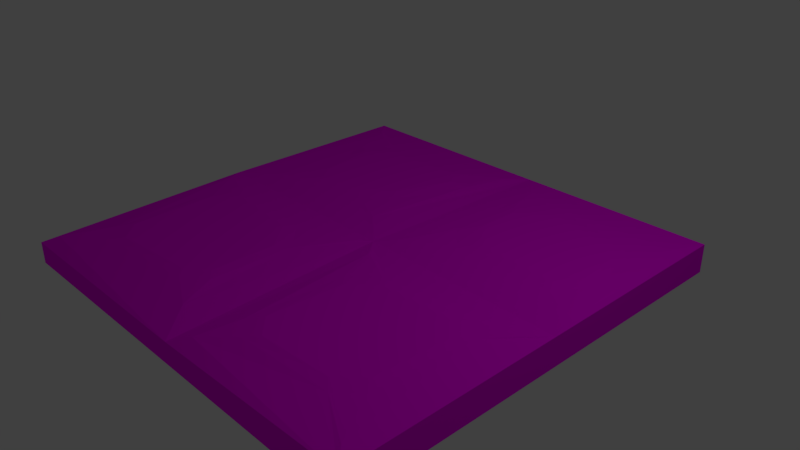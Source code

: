 # Source: platform.blend  (saved by Blender 2.79.0; exported with 4.5.12 LTS)
import bpy
from mathutils import Matrix  # noqa: F401  (used for matrix-valued properties, if any)

bpy.ops.wm.read_factory_settings(use_empty=True)
scene = bpy.context.scene
scene.name = 'Scene'

# ---- collections
col_collection_1 = bpy.data.collections.new('Collection 1'); scene.collection.children.link(col_collection_1)

# ---- images (referenced by path relative to the original .blend; pixels are not part of the script)
import os
ASSET_DIR = os.environ.get("B2B_ASSET_DIR", "")  # directory of the original .blend (textures are referenced by path, not embedded)
HERE = os.path.dirname(os.path.abspath(__file__))  # packed textures are extracted next to this script under _unpacked/

def load_image(name, relpath, width, height, colorspace="sRGB"):
    """Load a texture the original file referenced (path relative to the .blend, or extracted next to this script)."""
    p = next((c for c in (os.path.join(HERE, relpath), os.path.join(ASSET_DIR, relpath)) if relpath and os.path.exists(c)), "")
    if p:
        img = bpy.data.images.load(p, check_existing=True)
        img.name = name
    else:  # same state as the original file: an image datablock whose file is absent (Cycles renders it pink)
        img = bpy.data.images.new(name, width, height)
        img.source = "FILE"
        img.filepath = "//" + (relpath or name)
    img.colorspace_settings.name = colorspace
    return img
img_floor_colour = load_image('floor_colour', 'floor_colour.png', 1024, 1024, 'sRGB')

# ---- materials (node trees are filled in below, after node groups)
mat_material_001 = bpy.data.materials.new('Material.001')
mat_material_001.alpha_threshold = 0.0
mat_material_001.roughness = 0.5

# ---- material node trees
mat_material_001.use_nodes = True; mat_material_001.node_tree.nodes.clear()
_N = mat_material_001.node_tree.nodes; _L = mat_material_001.node_tree.links
n0 = _N.new('ShaderNodeOutputMaterial'); n0.name = 'Material Output'; n0.location = (300, 300)
n1 = _N.new('ShaderNodeBsdfDiffuse'); n1.name = 'Diffuse BSDF'; n1.location = (10, 300)
n2 = _N.new('ShaderNodeTexImage'); n2.name = 'Image Texture'; n2.location = (-202, 367)
n2.width = 140
n2.image = img_floor_colour
n3 = _N.new('ShaderNodeTexCoord'); n3.name = 'Texture Coordinate'; n3.location = (-410, 376)
_L.new(n1.outputs[0], n0.inputs[0])
_L.new(n2.outputs[0], n1.inputs[0])
_L.new(n3.outputs[2], n2.inputs[0])
n0.is_active_output = True

# ---- world
world_world = bpy.data.worlds.new('World'); scene.world = world_world
world_world.color = (0.05088, 0.05088, 0.05088)
world_world.use_sun_shadow = False
world_world.sun_shadow_jitter_overblur = 0.0
world_world.cycles.sampling_method = 'MANUAL'

# ---- cameras
cam_camera = bpy.data.cameras.new('Camera')
cam_camera.clip_end = 100.0
cam_camera.lens = 35.0
cam_camera.sensor_width = 32.0
cam_camera.sensor_height = 18.0
cam_camera.ortho_scale = 7.314
cam_camera.dof.focus_distance = 0.0

# ---- lights
light_lamp = bpy.data.lights.new('Lamp', 'POINT')
light_lamp.transmission_factor = 0.0
light_lamp.cutoff_distance = 30.0
light_lamp.energy = 100.0
light_lamp.shadow_buffer_clip_start = 1.001
light_lamp.shadow_soft_size = 0.1
light_lamp.shadow_maximum_resolution = 0.006
light_lamp.use_absolute_resolution = True

# ---- meshes
me_cube = bpy.data.meshes.new('Cube')
me_cube.from_pydata([(3.003, 3.003, -0.1997), (3.003, -3.003, -0.1997), (-3.003, -3.003, -0.1997), (-3.003, 3.003, -0.1997), (3.003, -3.003, 0.1997), (3.003, 3.003, 0.1997), (3.003, -0.03673, 0.1997), (-3.003, 3.003, 0.1997), (0.1815, 3.003, 0.1997), (-3.003, -3.003, 0.1015), (0.1303, -3.003, 0.1015), (-2.993, 0.0355, 0.1997), (0.06653, 0.01856, 0.1997), (2.774, -2.776, 0.2326), (2.783, -0.3233, 0.2317), (0.3535, -2.801, 0.1799), (0.3132, -0.2724, 0.2329), (2.819, 2.487, 0.2359), (0.5588, 2.569, 0.2381), (2.924, 0.3226, 0.2308), (0.3162, 0.2759, 0.2268), (-2.669, 2.648, 0.2374), (-2.447, 0.3995, 0.2374), (-0.0475, 2.699, 0.233), (-0.4124, 0.4386, 0.238), (-2.839, -2.811, 0.1813), (-0.2595, -2.539, 0.1993), (-2.868, -0.1581, 0.226), (-0.06959, -0.139, 0.2215), (1.992, -2.273, 0.2709), (2.151, -2.416, 0.2546), (2.275, -1.991, 0.2709), (2.418, -2.149, 0.2546), (2.084, -0.6784, 0.271), (2.247, -0.5099, 0.2546), (2.33, -0.9545, 0.271), (2.484, -0.7777, 0.2546), (0.9531, -2.326, 0.271), (0.794, -2.477, 0.2454), (0.6757, -2.08, 0.271), (0.5189, -2.234, 0.2452), (0.7239, -1.03, 0.2707), (0.5686, -0.8766, 0.2525), (1.028, -0.7309, 0.2708), (0.8829, -0.5695, 0.2525), (2.211, 1.977, 0.2702), (2.349, 2.132, 0.2542), (2.484, 1.698, 0.2703), (2.588, 1.889, 0.2542), (0.8304, 1.855, 0.2717), (0.6314, 2.183, 0.25), (1.291, 2.188, 0.2709), (0.9829, 2.43, 0.2501), (2.534, 1.1, 0.2708), (2.722, 0.9942, 0.2477), (2.301, 0.748, 0.2713), (2.43, 0.5742, 0.2552), (1.2, 0.8271, 0.274), (0.9547, 0.624, 0.2506), (0.8299, 1.233, 0.2737), (0.6183, 0.953, 0.2493), (-1.894, 2.15, 0.2709), (-2.051, 2.295, 0.2556), (-2.167, 1.876, 0.2708), (-2.385, 1.959, 0.2503), (-1.825, 0.7471, 0.2703), (-2.034, 0.5482, 0.2525), (-2.05, 0.9999, 0.2702), (-2.219, 0.7601, 0.2526), (-0.6375, 2.216, 0.271), (-0.4792, 2.369, 0.2556), (-0.4494, 1.997, 0.2711), (-0.2027, 2.052, 0.2484), (-0.7512, 1.184, 0.2715), (-0.619, 0.9532, 0.2526), (-1.17, 0.8464, 0.2712), (-0.9648, 0.6824, 0.2532), (-2.331, -2.007, 0.2709), (-2.471, -2.168, 0.244), (-2.058, -2.281, 0.2708), (-2.206, -2.434, 0.244), (-0.5961, -1.945, 0.2706), (-0.4507, -2.063, 0.2512), (-0.8822, -2.173, 0.2702), (-0.7467, -2.297, 0.2513), (-2.388, -0.7858, 0.271), (-2.538, -0.6149, 0.2537), (-2.143, -0.518, 0.2713), (-2.298, -0.3505, 0.2536), (-0.5936, -1.05, 0.2737), (-0.4338, -0.932, 0.2568), (-0.9674, -0.6367, 0.2739), (-0.8397, -0.4846, 0.2567)], [], [(0, 1, 2, 3), (74, 76, 24), (38, 40, 15), (14, 36, 32, 13, 4, 6), (70, 72, 23), (54, 56, 19), (0, 5, 6, 4, 1), (18, 50, 52), (5, 8, 18, 52, 46, 17), (35, 33, 43, 41, 39, 37, 29, 31), (86, 88, 27), (22, 66, 68), (17, 48, 54, 19, 6, 5), (42, 44, 16), (1, 4, 10, 9, 2), (82, 84, 26), (58, 60, 20), (22, 68, 64, 21, 7, 11), (71, 69, 61, 63, 67, 65, 75, 73), (5, 0, 3, 7, 8), (89, 91, 87, 85, 77, 79, 83, 81), (26, 84, 80, 25, 9, 10), (90, 28, 92), (2, 9, 11, 7, 3), (13, 30, 38, 15, 10, 4), (16, 44, 34, 14, 6, 12), (12, 10, 15, 40, 42, 16), (17, 46, 48), (47, 45, 51, 49, 59, 57, 55, 53), (8, 12, 20, 60, 50, 18), (19, 56, 58, 20, 12, 6), (62, 21, 64), (21, 62, 70, 23, 8, 7), (11, 12, 24, 76, 66, 22), (23, 72, 74, 24, 12, 8), (78, 25, 80), (25, 78, 86, 27, 11, 9), (10, 12, 28, 90, 82, 26), (27, 88, 92, 28, 12, 11), (14, 34, 36), (31, 29, 30, 32), (33, 35, 36, 34), (37, 39, 40, 38), (41, 43, 44, 42), (45, 47, 48, 46), (49, 51, 52, 50), (53, 55, 56, 54), (57, 59, 60, 58), (63, 61, 62, 64), (65, 67, 68, 66), (69, 71, 72, 70), (73, 75, 76, 74), (79, 77, 78, 80), (81, 83, 84, 82), (85, 87, 88, 86), (91, 89, 90, 92), (35, 31, 32, 36), (29, 37, 38, 30), (34, 44, 43, 33), (42, 40, 39, 41), (47, 53, 54, 48), (51, 45, 46, 52), (50, 60, 59, 49), (58, 56, 55, 57), (67, 63, 64, 68), (61, 69, 70, 62), (74, 72, 71, 73), (66, 76, 75, 65), (83, 79, 80, 84), (77, 85, 86, 78), (82, 90, 89, 81), (92, 88, 87, 91), (30, 13, 32)])
_uv = me_cube.uv_layers.new(name='UVMap')
_uv.uv.foreach_set('vector', [0.2661, 0.9534, 0.05153, 0.9534, 0.05153, 0.7388, 0.2661, 0.7388, 0.661, 0.2822, 0.6954, 0.3094, 0.6401, 0.3335, 0.5185, 0.6248, 0.5459, 0.6006, 0.5629, 0.6575, 0.3199, 0.4094, 0.3498, 0.455, 0.3562, 0.5923, 0.3211, 0.6551, 0.2977, 0.6783, 0.2976, 0.3803, 0.6483, 0.1408, 0.6203, 0.1721, 0.6052, 0.1075, 0.3264, 0.277, 0.3556, 0.3192, 0.3061, 0.344, 0.2576, 0.0746, 0.2978, 0.07462, 0.2976, 0.3803, 0.2977, 0.6783, 0.2576, 0.6784, 0.544, 0.1201, 0.5364, 0.1588, 0.5013, 0.1338, 0.2978, 0.07462, 0.5824, 0.07663, 0.544, 0.1201, 0.5013, 0.1338, 0.3641, 0.1629, 0.3167, 0.1271, 0.3653, 0.4727, 0.3899, 0.4451, 0.4955, 0.4505, 0.5259, 0.4804, 0.5302, 0.5851, 0.5026, 0.6096, 0.3992, 0.6048, 0.3707, 0.5764, 0.8507, 0.4381, 0.827, 0.4124, 0.8827, 0.3935, 0.8421, 0.3381, 0.8016, 0.3232, 0.8201, 0.3024, 0.3167, 0.1271, 0.3399, 0.1873, 0.3264, 0.277, 0.3061, 0.344, 0.2976, 0.3803, 0.2978, 0.07462, 0.5416, 0.4651, 0.5101, 0.4343, 0.567, 0.4047, 0.299, 0.718, 0.2977, 0.6783, 0.5868, 0.6789, 0.8961, 0.6698, 0.897, 0.6991, 0.645, 0.5831, 0.6745, 0.606, 0.626, 0.6312, 0.5032, 0.3147, 0.537, 0.282, 0.5668, 0.3498, 0.8421, 0.3381, 0.8201, 0.3024, 0.8383, 0.1835, 0.8679, 0.1147, 0.9023, 0.07931, 0.8952, 0.3742, 0.645, 0.1779, 0.664, 0.1562, 0.7895, 0.1638, 0.8164, 0.1915, 0.8036, 0.2784, 0.781, 0.3033, 0.716, 0.2931, 0.6745, 0.2592, 0.2978, 0.07462, 0.2981, 0.03428, 0.9027, 0.03914, 0.9023, 0.07931, 0.5824, 0.07663, 0.6586, 0.4824, 0.6955, 0.441, 0.8119, 0.4289, 0.8361, 0.4551, 0.8315, 0.5737, 0.8037, 0.602, 0.6878, 0.5934, 0.6594, 0.5714, 0.626, 0.6312, 0.6745, 0.606, 0.8187, 0.6171, 0.8772, 0.6491, 0.8961, 0.6698, 0.5868, 0.6789, 0.6425, 0.4707, 0.6056, 0.3915, 0.6827, 0.4258, 0.9256, 0.6707, 0.8961, 0.6698, 0.8952, 0.3742, 0.9023, 0.07931, 0.9424, 0.08038, 0.3211, 0.6551, 0.3833, 0.6193, 0.5185, 0.6248, 0.5629, 0.6575, 0.5868, 0.6789, 0.2977, 0.6783, 0.567, 0.4047, 0.5101, 0.4343, 0.3736, 0.4282, 0.3199, 0.4094, 0.2976, 0.3803, 0.5917, 0.3757, 0.5917, 0.3757, 0.5868, 0.6789, 0.5629, 0.6575, 0.5459, 0.6006, 0.5416, 0.4651, 0.567, 0.4047, 0.3167, 0.1271, 0.3641, 0.1629, 0.3399, 0.1873, 0.3504, 0.2064, 0.3779, 0.1785, 0.4703, 0.158, 0.5162, 0.1916, 0.5159, 0.2538, 0.4787, 0.2942, 0.3686, 0.3017, 0.3454, 0.2664, 0.5824, 0.07663, 0.5917, 0.3757, 0.5668, 0.3498, 0.537, 0.282, 0.5364, 0.1588, 0.544, 0.1201, 0.3061, 0.344, 0.3556, 0.3192, 0.5032, 0.3147, 0.5668, 0.3498, 0.5917, 0.3757, 0.2976, 0.3803, 0.8054, 0.1494, 0.8679, 0.1147, 0.8383, 0.1835, 0.8679, 0.1147, 0.8054, 0.1494, 0.6483, 0.1408, 0.6052, 0.1075, 0.5824, 0.07663, 0.9023, 0.07931, 0.8952, 0.3742, 0.5917, 0.3757, 0.6401, 0.3335, 0.6954, 0.3094, 0.8016, 0.3232, 0.8421, 0.3381, 0.6052, 0.1075, 0.6203, 0.1721, 0.661, 0.2822, 0.6401, 0.3335, 0.5917, 0.3757, 0.5824, 0.07663, 0.8457, 0.5895, 0.8772, 0.6491, 0.8187, 0.6171, 0.8772, 0.6491, 0.8457, 0.5895, 0.8507, 0.4381, 0.8827, 0.3935, 0.8952, 0.3742, 0.8961, 0.6698, 0.5868, 0.6789, 0.5917, 0.3757, 0.6056, 0.3915, 0.6425, 0.4707, 0.645, 0.5831, 0.626, 0.6312, 0.8827, 0.3935, 0.827, 0.4124, 0.6827, 0.4258, 0.6056, 0.3915, 0.5917, 0.3757, 0.8952, 0.3742, 0.3199, 0.4094, 0.3736, 0.4282, 0.3498, 0.455, 0.3707, 0.5764, 0.3992, 0.6048, 0.3833, 0.6193, 0.3562, 0.5923, 0.3899, 0.4451, 0.3653, 0.4727, 0.3498, 0.455, 0.3736, 0.4282, 0.5026, 0.6096, 0.5302, 0.5851, 0.5459, 0.6006, 0.5185, 0.6248, 0.5259, 0.4804, 0.4955, 0.4505, 0.5101, 0.4343, 0.5416, 0.4651, 0.3779, 0.1785, 0.3504, 0.2064, 0.3399, 0.1873, 0.3641, 0.1629, 0.5162, 0.1916, 0.4703, 0.158, 0.5013, 0.1338, 0.5364, 0.1588, 0.3454, 0.2664, 0.3686, 0.3017, 0.3556, 0.3192, 0.3264, 0.277, 0.4787, 0.2942, 0.5159, 0.2538, 0.537, 0.282, 0.5032, 0.3147, 0.8164, 0.1915, 0.7895, 0.1638, 0.8054, 0.1494, 0.8383, 0.1835, 0.781, 0.3033, 0.8036, 0.2784, 0.8201, 0.3024, 0.8016, 0.3232, 0.664, 0.1562, 0.645, 0.1779, 0.6203, 0.1721, 0.6483, 0.1408, 0.6745, 0.2592, 0.716, 0.2931, 0.6954, 0.3094, 0.661, 0.2822, 0.8037, 0.602, 0.8315, 0.5737, 0.8457, 0.5895, 0.8187, 0.6171, 0.6594, 0.5714, 0.6878, 0.5934, 0.6745, 0.606, 0.645, 0.5831, 0.8361, 0.4551, 0.8119, 0.4289, 0.827, 0.4124, 0.8507, 0.4381, 0.6955, 0.441, 0.6586, 0.4824, 0.6425, 0.4707, 0.6827, 0.4258, 0.3653, 0.4727, 0.3707, 0.5764, 0.3562, 0.5923, 0.3498, 0.455, 0.3992, 0.6048, 0.5026, 0.6096, 0.5185, 0.6248, 0.3833, 0.6193, 0.3736, 0.4282, 0.5101, 0.4343, 0.4955, 0.4505, 0.3899, 0.4451, 0.5416, 0.4651, 0.5459, 0.6006, 0.5302, 0.5851, 0.5259, 0.4804, 0.3504, 0.2064, 0.3454, 0.2664, 0.3264, 0.277, 0.3399, 0.1873, 0.4703, 0.158, 0.3779, 0.1785, 0.3641, 0.1629, 0.5013, 0.1338, 0.5364, 0.1588, 0.537, 0.282, 0.5159, 0.2538, 0.5162, 0.1916, 0.5032, 0.3147, 0.3556, 0.3192, 0.3686, 0.3017, 0.4787, 0.2942, 0.8036, 0.2784, 0.8164, 0.1915, 0.8383, 0.1835, 0.8201, 0.3024, 0.7895, 0.1638, 0.664, 0.1562, 0.6483, 0.1408, 0.8054, 0.1494, 0.661, 0.2822, 0.6203, 0.1721, 0.645, 0.1779, 0.6745, 0.2592, 0.8016, 0.3232, 0.6954, 0.3094, 0.716, 0.2931, 0.781, 0.3033, 0.6878, 0.5934, 0.8037, 0.602, 0.8187, 0.6171, 0.6745, 0.606, 0.8315, 0.5737, 0.8361, 0.4551, 0.8507, 0.4381, 0.8457, 0.5895, 0.645, 0.5831, 0.6425, 0.4707, 0.6586, 0.4824, 0.6594, 0.5714, 0.6827, 0.4258, 0.827, 0.4124, 0.8119, 0.4289, 0.6955, 0.441, 0.3833, 0.6193, 0.3211, 0.6551, 0.3562, 0.5923])
me_cube.materials.append(mat_material_001)
me_cube.use_remesh_preserve_volume = False
me_cube.use_remesh_preserve_attributes = False
me_cube.use_mirror_vertex_groups = False
me_cube.update()

# ---- objects
ob_cube = bpy.data.objects.new('Cube', me_cube)
ob_lamp = bpy.data.objects.new('Lamp', light_lamp)
ob_camera = bpy.data.objects.new('Camera', cam_camera)

# ---- transforms, parenting, visibility, modifiers, constraints
ob_cube.location = (0.0, 0.0, 0.0)
ob_cube.lock_rotations_4d = False
ob_cube.empty_display_type = 'ARROWS'
ob_cube.lineart.crease_threshold = 0.0
ob_lamp.location = (4.076, 1.005, 5.904)
ob_lamp.rotation_euler = (0.6503, 0.05522, 1.866)
ob_lamp.lock_rotations_4d = False
ob_lamp.empty_display_type = 'ARROWS'
ob_lamp.color = (0.0, 0.0, 0.0, 0.0)
ob_lamp.lineart.crease_threshold = 0.0
ob_camera.location = (7.481, -6.508, 5.344)
ob_camera.rotation_euler = (1.109, 0.0, 0.8149)
ob_camera.lock_rotations_4d = False
ob_camera.empty_display_type = 'ARROWS'
ob_camera.color = (0.0, 0.0, 0.0, 0.0)
ob_camera.display_type = 'WIRE'
ob_camera.lineart.crease_threshold = 0.0

# ---- collection membership
col_collection_1.objects.link(ob_cube)
col_collection_1.objects.link(ob_lamp)
col_collection_1.objects.link(ob_camera)

# ---- scene / render settings (as saved in the file)
scene.camera = ob_camera
scene.frame_start = 1; scene.frame_end = 250; scene.frame_set(1)
scene.render.engine = 'CYCLES'
scene.render.resolution_percentage = 50
scene.render.dither_intensity = 0.0
scene.cycles.use_denoising = False
scene.cycles.samples = 128
scene.cycles.sampling_pattern = 'TABULATED_SOBOL'
scene.cycles.use_adaptive_sampling = False
scene.cycles.use_light_tree = False
scene.cycles.blur_glossy = 0.0
scene.cycles.sample_clamp_indirect = 0.0
scene.view_settings.view_transform = 'Standard'
bpy.context.view_layer.update()
